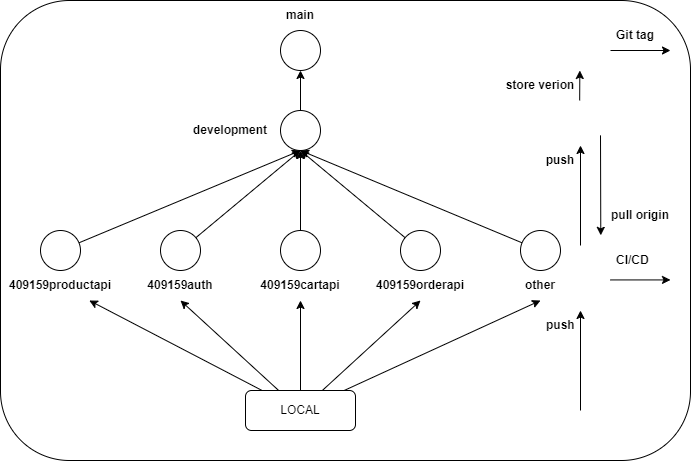

The diagram above was exported from draw.io. Its source (the exported page's mxGraphModel, read from the mxfile embedded in the PNG):
<mxGraphModel dx="1274" dy="697" grid="1" gridSize="10" guides="1" tooltips="1" connect="1" arrows="1" fold="1" page="1" pageScale="1" pageWidth="850" pageHeight="1100" math="0" shadow="0">
  <root>
    <mxCell id="0" />
    <mxCell id="1" parent="0" />
    <mxCell id="NQHxj1HgMkpKjC0kj89T-33" value="" style="rounded=1;whiteSpace=wrap;html=1;" parent="1" vertex="1">
      <mxGeometry x="80" y="450" width="690" height="460" as="geometry" />
    </mxCell>
    <mxCell id="NQHxj1HgMkpKjC0kj89T-1" value="" style="ellipse;whiteSpace=wrap;html=1;aspect=fixed;" parent="1" vertex="1">
      <mxGeometry x="360" y="480" width="40" height="40" as="geometry" />
    </mxCell>
    <mxCell id="NQHxj1HgMkpKjC0kj89T-26" style="edgeStyle=orthogonalEdgeStyle;rounded=0;orthogonalLoop=1;jettySize=auto;html=1;" parent="1" source="NQHxj1HgMkpKjC0kj89T-2" target="NQHxj1HgMkpKjC0kj89T-1" edge="1">
      <mxGeometry relative="1" as="geometry" />
    </mxCell>
    <mxCell id="NQHxj1HgMkpKjC0kj89T-2" value="" style="ellipse;whiteSpace=wrap;html=1;aspect=fixed;" parent="1" vertex="1">
      <mxGeometry x="360" y="560" width="40" height="40" as="geometry" />
    </mxCell>
    <mxCell id="NQHxj1HgMkpKjC0kj89T-21" style="edgeStyle=orthogonalEdgeStyle;rounded=0;orthogonalLoop=1;jettySize=auto;html=1;entryX=0.5;entryY=1;entryDx=0;entryDy=0;" parent="1" source="NQHxj1HgMkpKjC0kj89T-3" target="NQHxj1HgMkpKjC0kj89T-2" edge="1">
      <mxGeometry relative="1" as="geometry" />
    </mxCell>
    <mxCell id="NQHxj1HgMkpKjC0kj89T-3" value="" style="ellipse;whiteSpace=wrap;html=1;aspect=fixed;" parent="1" vertex="1">
      <mxGeometry x="360" y="680" width="40" height="40" as="geometry" />
    </mxCell>
    <mxCell id="NQHxj1HgMkpKjC0kj89T-22" style="rounded=0;orthogonalLoop=1;jettySize=auto;html=1;entryX=0.5;entryY=1;entryDx=0;entryDy=0;" parent="1" source="NQHxj1HgMkpKjC0kj89T-4" target="NQHxj1HgMkpKjC0kj89T-2" edge="1">
      <mxGeometry relative="1" as="geometry" />
    </mxCell>
    <mxCell id="NQHxj1HgMkpKjC0kj89T-4" value="" style="ellipse;whiteSpace=wrap;html=1;aspect=fixed;" parent="1" vertex="1">
      <mxGeometry x="240" y="680" width="40" height="40" as="geometry" />
    </mxCell>
    <mxCell id="NQHxj1HgMkpKjC0kj89T-24" style="rounded=0;orthogonalLoop=1;jettySize=auto;html=1;entryX=0.5;entryY=1;entryDx=0;entryDy=0;" parent="1" source="NQHxj1HgMkpKjC0kj89T-7" target="NQHxj1HgMkpKjC0kj89T-2" edge="1">
      <mxGeometry relative="1" as="geometry" />
    </mxCell>
    <mxCell id="NQHxj1HgMkpKjC0kj89T-7" value="" style="ellipse;whiteSpace=wrap;html=1;aspect=fixed;" parent="1" vertex="1">
      <mxGeometry x="480" y="680" width="40" height="40" as="geometry" />
    </mxCell>
    <mxCell id="NQHxj1HgMkpKjC0kj89T-25" style="rounded=0;orthogonalLoop=1;jettySize=auto;html=1;entryX=0.5;entryY=1;entryDx=0;entryDy=0;" parent="1" source="NQHxj1HgMkpKjC0kj89T-8" target="NQHxj1HgMkpKjC0kj89T-2" edge="1">
      <mxGeometry relative="1" as="geometry">
        <mxPoint x="380" y="610" as="targetPoint" />
      </mxGeometry>
    </mxCell>
    <mxCell id="NQHxj1HgMkpKjC0kj89T-8" value="" style="ellipse;whiteSpace=wrap;html=1;aspect=fixed;" parent="1" vertex="1">
      <mxGeometry x="600" y="680" width="40" height="40" as="geometry" />
    </mxCell>
    <mxCell id="NQHxj1HgMkpKjC0kj89T-23" style="rounded=0;orthogonalLoop=1;jettySize=auto;html=1;entryX=0.5;entryY=1;entryDx=0;entryDy=0;" parent="1" source="NQHxj1HgMkpKjC0kj89T-9" target="NQHxj1HgMkpKjC0kj89T-2" edge="1">
      <mxGeometry relative="1" as="geometry" />
    </mxCell>
    <mxCell id="NQHxj1HgMkpKjC0kj89T-9" value="" style="ellipse;whiteSpace=wrap;html=1;aspect=fixed;" parent="1" vertex="1">
      <mxGeometry x="120" y="680" width="40" height="40" as="geometry" />
    </mxCell>
    <mxCell id="NQHxj1HgMkpKjC0kj89T-16" value="" style="edgeStyle=orthogonalEdgeStyle;rounded=0;orthogonalLoop=1;jettySize=auto;html=1;" parent="1" source="NQHxj1HgMkpKjC0kj89T-10" target="NQHxj1HgMkpKjC0kj89T-13" edge="1">
      <mxGeometry relative="1" as="geometry" />
    </mxCell>
    <mxCell id="NQHxj1HgMkpKjC0kj89T-17" style="rounded=0;orthogonalLoop=1;jettySize=auto;html=1;" parent="1" source="NQHxj1HgMkpKjC0kj89T-10" target="NQHxj1HgMkpKjC0kj89T-11" edge="1">
      <mxGeometry relative="1" as="geometry" />
    </mxCell>
    <mxCell id="NQHxj1HgMkpKjC0kj89T-18" style="rounded=0;orthogonalLoop=1;jettySize=auto;html=1;entryX=0.5;entryY=1;entryDx=0;entryDy=0;" parent="1" source="NQHxj1HgMkpKjC0kj89T-10" target="NQHxj1HgMkpKjC0kj89T-12" edge="1">
      <mxGeometry relative="1" as="geometry" />
    </mxCell>
    <mxCell id="NQHxj1HgMkpKjC0kj89T-19" style="rounded=0;orthogonalLoop=1;jettySize=auto;html=1;entryX=0.5;entryY=1;entryDx=0;entryDy=0;" parent="1" source="NQHxj1HgMkpKjC0kj89T-10" target="NQHxj1HgMkpKjC0kj89T-14" edge="1">
      <mxGeometry relative="1" as="geometry" />
    </mxCell>
    <mxCell id="NQHxj1HgMkpKjC0kj89T-20" style="rounded=0;orthogonalLoop=1;jettySize=auto;html=1;entryX=0.5;entryY=1;entryDx=0;entryDy=0;" parent="1" source="NQHxj1HgMkpKjC0kj89T-10" target="NQHxj1HgMkpKjC0kj89T-15" edge="1">
      <mxGeometry relative="1" as="geometry" />
    </mxCell>
    <mxCell id="NQHxj1HgMkpKjC0kj89T-10" value="LOCAL" style="rounded=1;whiteSpace=wrap;html=1;" parent="1" vertex="1">
      <mxGeometry x="325" y="840" width="110" height="40" as="geometry" />
    </mxCell>
    <mxCell id="NQHxj1HgMkpKjC0kj89T-11" value="&lt;b&gt;409159productapi&lt;/b&gt;" style="text;html=1;align=center;verticalAlign=middle;whiteSpace=wrap;rounded=0;" parent="1" vertex="1">
      <mxGeometry x="110" y="720" width="60" height="30" as="geometry" />
    </mxCell>
    <mxCell id="NQHxj1HgMkpKjC0kj89T-12" value="&lt;b&gt;409159auth&lt;/b&gt;" style="text;html=1;align=center;verticalAlign=middle;whiteSpace=wrap;rounded=0;" parent="1" vertex="1">
      <mxGeometry x="230" y="720" width="60" height="30" as="geometry" />
    </mxCell>
    <mxCell id="NQHxj1HgMkpKjC0kj89T-13" value="&lt;b&gt;409159cartapi&lt;/b&gt;" style="text;html=1;align=center;verticalAlign=middle;whiteSpace=wrap;rounded=0;" parent="1" vertex="1">
      <mxGeometry x="350" y="720" width="60" height="30" as="geometry" />
    </mxCell>
    <mxCell id="NQHxj1HgMkpKjC0kj89T-14" value="&lt;b&gt;409159orderapi&lt;/b&gt;" style="text;html=1;align=center;verticalAlign=middle;whiteSpace=wrap;rounded=0;" parent="1" vertex="1">
      <mxGeometry x="470" y="720" width="60" height="30" as="geometry" />
    </mxCell>
    <mxCell id="NQHxj1HgMkpKjC0kj89T-15" value="&lt;b&gt;other&lt;/b&gt;" style="text;html=1;align=center;verticalAlign=middle;whiteSpace=wrap;rounded=0;" parent="1" vertex="1">
      <mxGeometry x="590" y="720" width="60" height="30" as="geometry" />
    </mxCell>
    <mxCell id="NQHxj1HgMkpKjC0kj89T-27" value="&lt;b&gt;main&lt;/b&gt;" style="text;html=1;align=center;verticalAlign=middle;whiteSpace=wrap;rounded=0;" parent="1" vertex="1">
      <mxGeometry x="350" y="450" width="60" height="30" as="geometry" />
    </mxCell>
    <mxCell id="NQHxj1HgMkpKjC0kj89T-28" value="&lt;b&gt;development&lt;/b&gt;" style="text;html=1;align=center;verticalAlign=middle;whiteSpace=wrap;rounded=0;" parent="1" vertex="1">
      <mxGeometry x="280" y="565" width="60" height="30" as="geometry" />
    </mxCell>
    <mxCell id="NQHxj1HgMkpKjC0kj89T-30" value="&lt;b&gt;push&lt;/b&gt;" style="text;html=1;align=center;verticalAlign=middle;whiteSpace=wrap;rounded=0;" parent="1" vertex="1">
      <mxGeometry x="610" y="595" width="60" height="30" as="geometry" />
    </mxCell>
    <mxCell id="NQHxj1HgMkpKjC0kj89T-31" value="&lt;b&gt;pull origin&lt;/b&gt;" style="text;html=1;align=center;verticalAlign=middle;whiteSpace=wrap;rounded=0;" parent="1" vertex="1">
      <mxGeometry x="690" y="650" width="60" height="30" as="geometry" />
    </mxCell>
    <mxCell id="NQHxj1HgMkpKjC0kj89T-38" value="" style="endArrow=classic;html=1;rounded=0;" parent="1" edge="1">
      <mxGeometry width="50" height="50" relative="1" as="geometry">
        <mxPoint x="660" y="860" as="sourcePoint" />
        <mxPoint x="660" y="760" as="targetPoint" />
      </mxGeometry>
    </mxCell>
    <mxCell id="NQHxj1HgMkpKjC0kj89T-39" value="" style="endArrow=classic;html=1;rounded=0;" parent="1" edge="1">
      <mxGeometry width="50" height="50" relative="1" as="geometry">
        <mxPoint x="690" y="729.4300000000001" as="sourcePoint" />
        <mxPoint x="750" y="729.4300000000001" as="targetPoint" />
      </mxGeometry>
    </mxCell>
    <mxCell id="NQHxj1HgMkpKjC0kj89T-40" value="&lt;b&gt;push&lt;/b&gt;" style="text;strokeColor=none;fillColor=none;align=left;verticalAlign=middle;spacingLeft=4;spacingRight=4;overflow=hidden;points=[[0,0.5],[1,0.5]];portConstraint=eastwest;rotatable=0;whiteSpace=wrap;html=1;" parent="1" vertex="1">
      <mxGeometry x="620" y="760" width="40" height="30" as="geometry" />
    </mxCell>
    <mxCell id="NQHxj1HgMkpKjC0kj89T-41" value="&lt;b&gt;CI/CD&lt;/b&gt;" style="text;strokeColor=none;fillColor=none;align=left;verticalAlign=middle;spacingLeft=4;spacingRight=4;overflow=hidden;points=[[0,0.5],[1,0.5]];portConstraint=eastwest;rotatable=0;whiteSpace=wrap;html=1;" parent="1" vertex="1">
      <mxGeometry x="690" y="694.85" width="80" height="30" as="geometry" />
    </mxCell>
    <mxCell id="NQHxj1HgMkpKjC0kj89T-42" value="" style="endArrow=classic;html=1;rounded=0;" parent="1" edge="1">
      <mxGeometry width="50" height="50" relative="1" as="geometry">
        <mxPoint x="690" y="500.00000000000006" as="sourcePoint" />
        <mxPoint x="750" y="500.00000000000006" as="targetPoint" />
      </mxGeometry>
    </mxCell>
    <mxCell id="NQHxj1HgMkpKjC0kj89T-43" value="&lt;b&gt;Git tag&lt;/b&gt;" style="text;strokeColor=none;fillColor=none;align=left;verticalAlign=middle;spacingLeft=4;spacingRight=4;overflow=hidden;points=[[0,0.5],[1,0.5]];portConstraint=eastwest;rotatable=0;whiteSpace=wrap;html=1;" parent="1" vertex="1">
      <mxGeometry x="690" y="470.00000000000006" width="80" height="30" as="geometry" />
    </mxCell>
    <mxCell id="NQHxj1HgMkpKjC0kj89T-44" value="" style="endArrow=classic;html=1;rounded=0;" parent="1" edge="1">
      <mxGeometry width="50" height="50" relative="1" as="geometry">
        <mxPoint x="659.17" y="550" as="sourcePoint" />
        <mxPoint x="659.3399999999999" y="520" as="targetPoint" />
      </mxGeometry>
    </mxCell>
    <mxCell id="NQHxj1HgMkpKjC0kj89T-45" value="&lt;div&gt;&lt;b&gt;store verion&lt;/b&gt;&lt;/div&gt;" style="text;html=1;align=center;verticalAlign=middle;whiteSpace=wrap;rounded=0;" parent="1" vertex="1">
      <mxGeometry x="565" y="520" width="110" height="30" as="geometry" />
    </mxCell>
    <mxCell id="pTsW9ctthT4GCzsX1m7l-1" value="" style="endArrow=classic;html=1;rounded=0;" parent="1" edge="1">
      <mxGeometry width="50" height="50" relative="1" as="geometry">
        <mxPoint x="660" y="695" as="sourcePoint" />
        <mxPoint x="660" y="595" as="targetPoint" />
      </mxGeometry>
    </mxCell>
    <mxCell id="pTsW9ctthT4GCzsX1m7l-2" value="" style="endArrow=classic;html=1;rounded=0;" parent="1" edge="1">
      <mxGeometry width="50" height="50" relative="1" as="geometry">
        <mxPoint x="680" y="584.85" as="sourcePoint" />
        <mxPoint x="680.29" y="684.85" as="targetPoint" />
      </mxGeometry>
    </mxCell>
  </root>
</mxGraphModel>